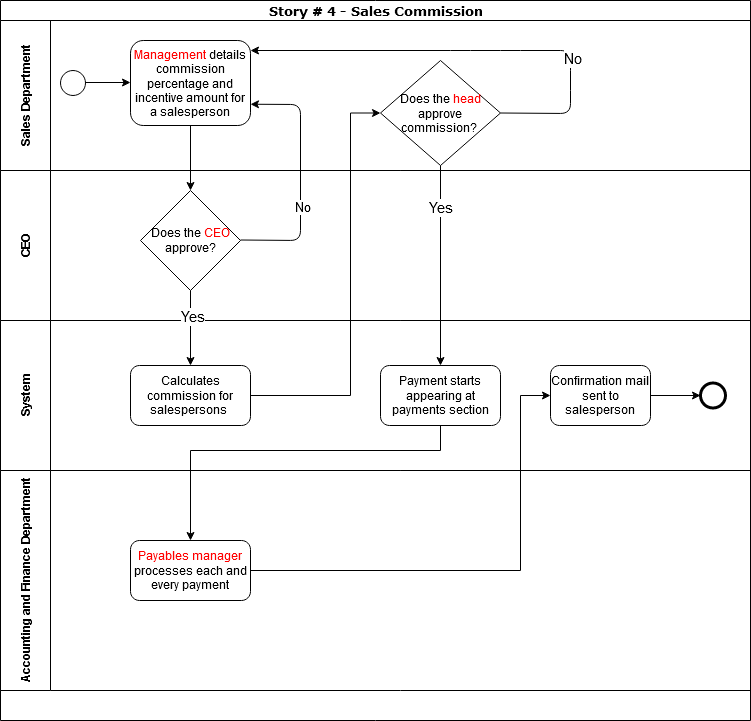

The diagram above was exported from draw.io. Its source (the exported page's mxGraphModel, read from the mxfile embedded in the PNG):
<mxGraphModel dx="868" dy="479" grid="1" gridSize="10" guides="1" tooltips="1" connect="1" arrows="1" fold="1" page="1" pageScale="1" pageWidth="1100" pageHeight="850" background="#ffffff" math="0" shadow="0">
  <root>
    <mxCell id="0" />
    <mxCell id="1" parent="0" />
    <mxCell id="2b4e8129b02d487f-1" value="&lt;font style=&quot;font-size: 13px&quot;&gt;Story # 4 - Sales Commission&lt;/font&gt;" style="swimlane;html=1;childLayout=stackLayout;horizontal=1;startSize=20;horizontalStack=0;rounded=0;shadow=0;labelBackgroundColor=none;strokeWidth=1;fontFamily=Verdana;fontSize=8;align=center;" parent="1" vertex="1">
      <mxGeometry x="160" y="110" width="750" height="720" as="geometry" />
    </mxCell>
    <mxCell id="dZ3oXfUle9fIKGG_LBwe-5" value="" style="endArrow=classic;html=1;exitX=0.5;exitY=1;exitDx=0;exitDy=0;entryX=0.5;entryY=0;entryDx=0;entryDy=0;" parent="2b4e8129b02d487f-1" source="dZ3oXfUle9fIKGG_LBwe-1" target="dZ3oXfUle9fIKGG_LBwe-4" edge="1">
      <mxGeometry width="50" height="50" relative="1" as="geometry">
        <mxPoint x="290" y="250" as="sourcePoint" />
        <mxPoint x="340" y="200" as="targetPoint" />
      </mxGeometry>
    </mxCell>
    <mxCell id="2b4e8129b02d487f-2" value="&lt;div&gt;Sales Department&lt;/div&gt;" style="swimlane;html=1;startSize=50;horizontal=0;" parent="2b4e8129b02d487f-1" vertex="1">
      <mxGeometry y="20" width="750" height="150" as="geometry" />
    </mxCell>
    <mxCell id="dZ3oXfUle9fIKGG_LBwe-1" value="&lt;font color=&quot;#FF0000&quot;&gt;Management&lt;/font&gt; details commission percentage and incentive amount for a salesperson" style="rounded=1;whiteSpace=wrap;html=1;" parent="2b4e8129b02d487f-2" vertex="1">
      <mxGeometry x="130" y="20" width="120" height="85" as="geometry" />
    </mxCell>
    <mxCell id="dZ3oXfUle9fIKGG_LBwe-11" value="Does the &lt;font color=&quot;#FF0000&quot;&gt;head&lt;/font&gt; approve commission?&amp;nbsp; " style="rhombus;whiteSpace=wrap;html=1;" parent="2b4e8129b02d487f-2" vertex="1">
      <mxGeometry x="380" y="40" width="120" height="105" as="geometry" />
    </mxCell>
    <mxCell id="dZ3oXfUle9fIKGG_LBwe-17" value="" style="ellipse;whiteSpace=wrap;html=1;aspect=fixed;" parent="2b4e8129b02d487f-2" vertex="1">
      <mxGeometry x="60" y="50" width="25" height="25" as="geometry" />
    </mxCell>
    <mxCell id="dZ3oXfUle9fIKGG_LBwe-18" value="" style="endArrow=classic;html=1;" parent="2b4e8129b02d487f-2" edge="1">
      <mxGeometry width="50" height="50" relative="1" as="geometry">
        <mxPoint x="85" y="62" as="sourcePoint" />
        <mxPoint x="130" y="62" as="targetPoint" />
      </mxGeometry>
    </mxCell>
    <mxCell id="dZ3oXfUle9fIKGG_LBwe-22" value="" style="endArrow=classic;html=1;exitX=1;exitY=0.5;exitDx=0;exitDy=0;" parent="2b4e8129b02d487f-2" source="dZ3oXfUle9fIKGG_LBwe-11" edge="1">
      <mxGeometry width="50" height="50" relative="1" as="geometry">
        <mxPoint x="520" y="74.5" as="sourcePoint" />
        <mxPoint x="250" y="30" as="targetPoint" />
        <Array as="points">
          <mxPoint x="570" y="93" />
          <mxPoint x="570" y="60" />
          <mxPoint x="570" y="30" />
          <mxPoint x="510" y="30" />
          <mxPoint x="460" y="30" />
        </Array>
      </mxGeometry>
    </mxCell>
    <mxCell id="dZ3oXfUle9fIKGG_LBwe-28" value="No" style="edgeLabel;html=1;align=center;verticalAlign=middle;resizable=0;points=[];fontSize=15;" parent="dZ3oXfUle9fIKGG_LBwe-22" vertex="1" connectable="0">
      <mxGeometry x="-0.44" y="-1" relative="1" as="geometry">
        <mxPoint y="1" as="offset" />
      </mxGeometry>
    </mxCell>
    <mxCell id="2b4e8129b02d487f-3" value="CEO" style="swimlane;html=1;startSize=50;horizontal=0;" parent="2b4e8129b02d487f-1" vertex="1">
      <mxGeometry y="170" width="750" height="150" as="geometry" />
    </mxCell>
    <mxCell id="dZ3oXfUle9fIKGG_LBwe-4" value="Does the &lt;font color=&quot;#FF0000&quot;&gt;CEO&lt;/font&gt; approve?" style="rhombus;whiteSpace=wrap;html=1;" parent="2b4e8129b02d487f-3" vertex="1">
      <mxGeometry x="140" y="20" width="100" height="100" as="geometry" />
    </mxCell>
    <mxCell id="dZ3oXfUle9fIKGG_LBwe-21" value="" style="endArrow=classic;html=1;fontSize=15;entryX=1;entryY=0.75;entryDx=0;entryDy=0;" parent="2b4e8129b02d487f-3" target="dZ3oXfUle9fIKGG_LBwe-1" edge="1">
      <mxGeometry width="50" height="50" relative="1" as="geometry">
        <mxPoint x="240" y="69.5" as="sourcePoint" />
        <mxPoint x="270" y="-87" as="targetPoint" />
        <Array as="points">
          <mxPoint x="300" y="70" />
          <mxPoint x="300" y="-66" />
        </Array>
      </mxGeometry>
    </mxCell>
    <mxCell id="dZ3oXfUle9fIKGG_LBwe-24" value="&lt;font style=&quot;font-size: 13px&quot;&gt;No&lt;/font&gt;" style="edgeLabel;html=1;align=center;verticalAlign=middle;resizable=0;points=[];" parent="dZ3oXfUle9fIKGG_LBwe-21" vertex="1" connectable="0">
      <mxGeometry x="-0.2395" y="-1" relative="1" as="geometry">
        <mxPoint as="offset" />
      </mxGeometry>
    </mxCell>
    <mxCell id="2b4e8129b02d487f-4" value="System" style="swimlane;html=1;startSize=50;horizontal=0;" parent="2b4e8129b02d487f-1" vertex="1">
      <mxGeometry y="320" width="750" height="150" as="geometry">
        <mxRectangle y="320" width="740" height="20" as="alternateBounds" />
      </mxGeometry>
    </mxCell>
    <mxCell id="dZ3oXfUle9fIKGG_LBwe-8" value="Calculates commission for salespersons&amp;nbsp; " style="rounded=1;whiteSpace=wrap;html=1;" parent="2b4e8129b02d487f-4" vertex="1">
      <mxGeometry x="130" y="45" width="120" height="60" as="geometry" />
    </mxCell>
    <mxCell id="dZ3oXfUle9fIKGG_LBwe-12" value="Payment starts appearing at payments section" style="rounded=1;whiteSpace=wrap;html=1;" parent="2b4e8129b02d487f-4" vertex="1">
      <mxGeometry x="380" y="45" width="120" height="60" as="geometry" />
    </mxCell>
    <mxCell id="dZ3oXfUle9fIKGG_LBwe-35" style="edgeStyle=orthogonalEdgeStyle;rounded=0;orthogonalLoop=1;jettySize=auto;html=1;entryX=0;entryY=0.5;entryDx=0;entryDy=0;fontSize=15;" parent="2b4e8129b02d487f-4" source="dZ3oXfUle9fIKGG_LBwe-32" target="dZ3oXfUle9fIKGG_LBwe-34" edge="1">
      <mxGeometry relative="1" as="geometry" />
    </mxCell>
    <mxCell id="dZ3oXfUle9fIKGG_LBwe-32" value="Confirmation mail sent to salesperson" style="rounded=1;whiteSpace=wrap;html=1;" parent="2b4e8129b02d487f-4" vertex="1">
      <mxGeometry x="550" y="45" width="100" height="60" as="geometry" />
    </mxCell>
    <mxCell id="dZ3oXfUle9fIKGG_LBwe-34" value="" style="ellipse;whiteSpace=wrap;html=1;aspect=fixed;strokeWidth=3;" parent="2b4e8129b02d487f-4" vertex="1">
      <mxGeometry x="700" y="62.5" width="25" height="25" as="geometry" />
    </mxCell>
    <mxCell id="dZ3oXfUle9fIKGG_LBwe-7" value="Accounting and Finance Department " style="swimlane;html=1;startSize=50;horizontal=0;" parent="2b4e8129b02d487f-1" vertex="1">
      <mxGeometry y="470" width="750" height="220" as="geometry">
        <mxRectangle y="320" width="740" height="20" as="alternateBounds" />
      </mxGeometry>
    </mxCell>
    <mxCell id="dZ3oXfUle9fIKGG_LBwe-16" value="&lt;font color=&quot;#FF0000&quot;&gt;Payables manager&lt;/font&gt; processes each and every payment " style="rounded=1;whiteSpace=wrap;html=1;" parent="dZ3oXfUle9fIKGG_LBwe-7" vertex="1">
      <mxGeometry x="130" y="70" width="120" height="60" as="geometry" />
    </mxCell>
    <mxCell id="dZ3oXfUle9fIKGG_LBwe-19" value="" style="endArrow=classic;html=1;exitX=0.5;exitY=1;exitDx=0;exitDy=0;entryX=0.5;entryY=0;entryDx=0;entryDy=0;" parent="2b4e8129b02d487f-1" source="dZ3oXfUle9fIKGG_LBwe-4" target="dZ3oXfUle9fIKGG_LBwe-8" edge="1">
      <mxGeometry width="50" height="50" relative="1" as="geometry">
        <mxPoint x="280" y="290" as="sourcePoint" />
        <mxPoint x="330" y="240" as="targetPoint" />
      </mxGeometry>
    </mxCell>
    <mxCell id="dZ3oXfUle9fIKGG_LBwe-25" value="Yes" style="edgeLabel;html=1;align=center;verticalAlign=middle;resizable=0;points=[];fontSize=15;" parent="dZ3oXfUle9fIKGG_LBwe-19" vertex="1" connectable="0">
      <mxGeometry x="-0.3333" y="1" relative="1" as="geometry">
        <mxPoint as="offset" />
      </mxGeometry>
    </mxCell>
    <mxCell id="dZ3oXfUle9fIKGG_LBwe-26" style="edgeStyle=orthogonalEdgeStyle;rounded=0;orthogonalLoop=1;jettySize=auto;html=1;entryX=0;entryY=0.5;entryDx=0;entryDy=0;fontSize=15;" parent="2b4e8129b02d487f-1" source="dZ3oXfUle9fIKGG_LBwe-8" target="dZ3oXfUle9fIKGG_LBwe-11" edge="1">
      <mxGeometry relative="1" as="geometry">
        <Array as="points">
          <mxPoint x="350" y="395" />
          <mxPoint x="350" y="113" />
        </Array>
      </mxGeometry>
    </mxCell>
    <mxCell id="dZ3oXfUle9fIKGG_LBwe-29" style="edgeStyle=orthogonalEdgeStyle;rounded=0;orthogonalLoop=1;jettySize=auto;html=1;entryX=0.5;entryY=0;entryDx=0;entryDy=0;fontSize=15;" parent="2b4e8129b02d487f-1" source="dZ3oXfUle9fIKGG_LBwe-11" target="dZ3oXfUle9fIKGG_LBwe-12" edge="1">
      <mxGeometry relative="1" as="geometry" />
    </mxCell>
    <mxCell id="dZ3oXfUle9fIKGG_LBwe-36" value="Yes" style="edgeLabel;html=1;align=center;verticalAlign=middle;resizable=0;points=[];fontSize=15;" parent="dZ3oXfUle9fIKGG_LBwe-29" vertex="1" connectable="0">
      <mxGeometry x="-0.5909" y="-1" relative="1" as="geometry">
        <mxPoint as="offset" />
      </mxGeometry>
    </mxCell>
    <mxCell id="dZ3oXfUle9fIKGG_LBwe-30" style="edgeStyle=orthogonalEdgeStyle;rounded=0;orthogonalLoop=1;jettySize=auto;html=1;entryX=0.5;entryY=0;entryDx=0;entryDy=0;fontSize=15;" parent="2b4e8129b02d487f-1" source="dZ3oXfUle9fIKGG_LBwe-12" target="dZ3oXfUle9fIKGG_LBwe-16" edge="1">
      <mxGeometry relative="1" as="geometry">
        <Array as="points">
          <mxPoint x="440" y="450" />
          <mxPoint x="190" y="450" />
        </Array>
      </mxGeometry>
    </mxCell>
    <mxCell id="dZ3oXfUle9fIKGG_LBwe-33" style="edgeStyle=orthogonalEdgeStyle;rounded=0;orthogonalLoop=1;jettySize=auto;html=1;entryX=0;entryY=0.5;entryDx=0;entryDy=0;fontSize=15;" parent="2b4e8129b02d487f-1" source="dZ3oXfUle9fIKGG_LBwe-16" target="dZ3oXfUle9fIKGG_LBwe-32" edge="1">
      <mxGeometry relative="1" as="geometry">
        <Array as="points">
          <mxPoint x="520" y="570" />
          <mxPoint x="520" y="395" />
        </Array>
      </mxGeometry>
    </mxCell>
  </root>
</mxGraphModel>